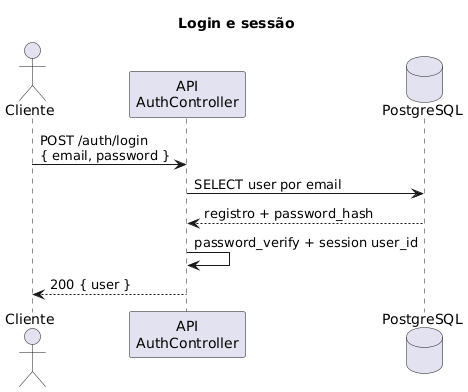

The diagram above was rendered by PlantUML. Its source (embedded in the PNG):
@startuml sequencia-login
title Login e sessão
actor Cliente
participant "API\nAuthController" as API
database PostgreSQL as BD

Cliente -> API : POST /auth/login\n{ email, password }
API -> BD : SELECT user por email
BD --> API : registro + password_hash
API -> API : password_verify + session user_id
API --> Cliente : 200 { user }

@enduml